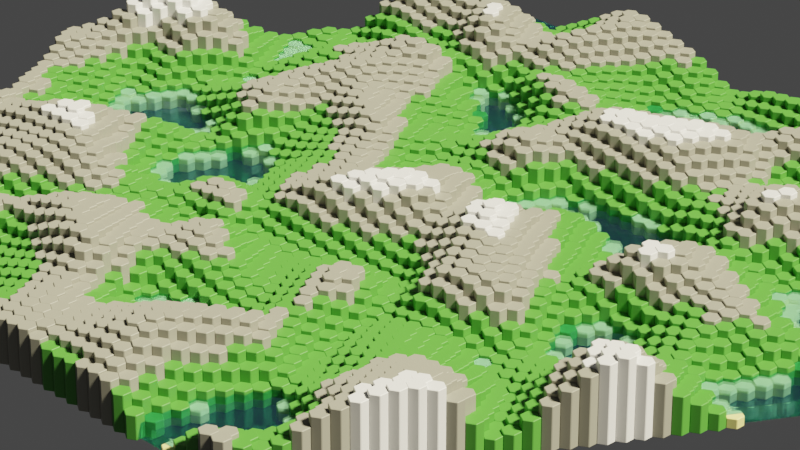 # Source: hexgon-world.blend  (saved by Blender 3.1.5; exported with 4.5.12 LTS)
import bpy
from mathutils import Matrix  # noqa: F401  (used for matrix-valued properties, if any)

bpy.ops.wm.read_factory_settings(use_empty=True)
scene = bpy.context.scene
scene.name = 'Scene'

# ---- collections
col_collection = bpy.data.collections.new('Collection'); scene.collection.children.link(col_collection)
col_hidden = bpy.data.collections.new('HIDDEN'); scene.collection.children.link(col_hidden)

# ---- materials (node trees are filled in below, after node groups)
mat_material = bpy.data.materials.new('Material')
mat_material.alpha_threshold = 0.0
mat_material.line_color = (0.0, 0.0, 0.0, 1.0)
mat_sand = bpy.data.materials.new('sand')
mat_gress = bpy.data.materials.new('gress')
mat_stone = bpy.data.materials.new('stone')
mat_snow = bpy.data.materials.new('snow')

# ---- node groups
ng_nodegroup = bpy.data.node_groups.new('NodeGroup', 'GeometryNodeTree')
_s = ng_nodegroup.interface.new_socket(name='Mesh', in_out='OUTPUT', socket_type='NodeSocketGeometry')
_s = ng_nodegroup.interface.new_socket(name='Level', in_out='OUTPUT', socket_type='NodeSocketInt')
_s.min_value = 1
_s = ng_nodegroup.interface.new_socket(name='X', in_out='OUTPUT', socket_type='NodeSocketInt')
_s.min_value = 1
_s = ng_nodegroup.interface.new_socket(name='Level', in_out='INPUT', socket_type='NodeSocketInt')
_s.default_value = 10
_s.min_value = 1
ng_nodegroup.is_modifier = True
_N = ng_nodegroup.nodes; _L = ng_nodegroup.links
n0 = _N.new('NodeGroupOutput'); n0.name = 'Group Output'; n0.location = (288, 109)
n1 = _N.new('ShaderNodeMath'); n1.name = 'Math.001'; n1.location = (-439, 138)
n1.operation = 'MULTIPLY_ADD'
n1.inputs[1].default_value = 2.0
n1.inputs[2].default_value = 1.0
n2 = _N.new('NodeGroupInput'); n2.name = 'Group Input'; n2.location = (-682, 122)
n3 = _N.new('ShaderNodeMath'); n3.name = 'Math'; n3.location = (-207, 183)
n3.operation = 'POWER'
n3.inputs[1].default_value = 2.0
n4 = _N.new('GeometryNodeMeshLine'); n4.name = 'Mesh Line'; n4.location = (35, 186)
_L.new(n4.outputs[0], n0.inputs[0])
_L.new(n3.outputs[0], n4.inputs[0])
_L.new(n2.outputs[0], n1.inputs[0])
_L.new(n1.outputs[0], n3.inputs[0])
_L.new(n1.outputs[0], n0.inputs[2])
_L.new(n2.outputs[0], n0.inputs[1])
n0.is_active_output = True
ng_nodegroup_003 = bpy.data.node_groups.new('NodeGroup.003', 'GeometryNodeTree')
_s = ng_nodegroup_003.interface.new_socket(name='Geometry', in_out='OUTPUT', socket_type='NodeSocketGeometry')
_s = ng_nodegroup_003.interface.new_socket(name='Geometry', in_out='INPUT', socket_type='NodeSocketGeometry')
_s = ng_nodegroup_003.interface.new_socket(name='Depth', in_out='INPUT', socket_type='NodeSocketFloat')
_s.subtype = 'DISTANCE'
_s.default_value = 2.0
_s.min_value = 0.0
ng_nodegroup_003.is_modifier = True
_N = ng_nodegroup_003.nodes; _L = ng_nodegroup_003.links
n0 = _N.new('GeometryNodeStoreNamedAttribute'); n0.name = 'Store Named Attribute'; n0.location = (57, 127)
n0.data_type = 'FLOAT_VECTOR'
n0.domain = 'CORNER'
n0.inputs[2].default_value = 'uv_map'
n1 = _N.new('GeometryNodeTransform'); n1.name = 'Transform.003'; n1.location = (365, 142)
n2 = _N.new('NodeGroupOutput'); n2.name = 'Group Output'; n2.location = (555, 0)
n3 = _N.new('ShaderNodeCombineXYZ'); n3.name = 'Combine XYZ.002'; n3.location = (182, 4)
n4 = _N.new('ShaderNodeMath'); n4.name = 'Math.012'; n4.location = (-45, -139)
n4.operation = 'DIVIDE'
n4.inputs[1].default_value = 2.0
n5 = _N.new('NodeGroupInput'); n5.name = 'Group Input'; n5.location = (-848, -8)
n6 = _N.new('GeometryNodeBoundBox'); n6.name = 'Bounding Box.001'; n6.location = (-663, 191)
n7 = _N.new('GeometryNodeMeshCylinder'); n7.name = 'Cylinder.001'; n7.location = (32, 127)
n7.inputs[0].default_value = 6
n8 = _N.new('ShaderNodeSeparateXYZ'); n8.name = 'Separate XYZ'; n8.location = (-468, 80)
n9 = _N.new('ShaderNodeSeparateXYZ'); n9.name = 'Separate XYZ.001'; n9.location = (-469, 217)
n9.hide = True
n10 = _N.new('ShaderNodeMath'); n10.name = 'Math'; n10.location = (-303, 224)
n10.hide = True
n10.operation = 'ABSOLUTE'
n11 = _N.new('ShaderNodeMath'); n11.name = 'Math.001'; n11.location = (-140, 189)
n11.hide = True
n11.operation = 'MAXIMUM'
_L.new(n5.outputs[0], n6.inputs[0])
_L.new(n1.outputs[0], n2.inputs[0])
_L.new(n6.outputs[2], n8.inputs[0])
_L.new(n0.outputs[0], n1.inputs[0])
_L.new(n4.outputs[0], n3.inputs[2])
_L.new(n3.outputs[0], n1.inputs[1])
_L.new(n5.outputs[1], n7.inputs[4])
_L.new(n5.outputs[1], n4.inputs[0])
_L.new(n6.outputs[1], n9.inputs[0])
_L.new(n9.outputs[0], n10.inputs[0])
_L.new(n10.outputs[0], n11.inputs[0])
_L.new(n8.outputs[0], n11.inputs[1])
_L.new(n8.outputs[0], n7.inputs[3])
_L.new(n7.outputs[0], n0.inputs[0])
_L.new(n7.outputs[4], n0.inputs[3])
n2.is_active_output = True
ng_nodegroup_002 = bpy.data.node_groups.new('NodeGroup.002', 'GeometryNodeTree')
_s = ng_nodegroup_002.interface.new_socket(name='Vector', in_out='OUTPUT', socket_type='NodeSocketVector')
_s = ng_nodegroup_002.interface.new_socket(name='Selection', in_out='OUTPUT', socket_type='NodeSocketBool')
_s = ng_nodegroup_002.interface.new_socket(name='Scale', in_out='INPUT', socket_type='NodeSocketFloat')
_s.default_value = 0.05
_s.min_value = -1000.0
_s.max_value = 1000.0
_s = ng_nodegroup_002.interface.new_socket(name='Detail', in_out='INPUT', socket_type='NodeSocketFloat')
_s.min_value = 0.0
_s.max_value = 15.0
_s = ng_nodegroup_002.interface.new_socket(name='Distortion', in_out='INPUT', socket_type='NodeSocketFloat')
_s.min_value = -1000.0
_s.max_value = 1000.0
_s = ng_nodegroup_002.interface.new_socket(name='From Min', in_out='INPUT', socket_type='NodeSocketFloat')
_s.min_value = -1e+04
_s.max_value = 1e+04
_s = ng_nodegroup_002.interface.new_socket(name='From Max', in_out='INPUT', socket_type='NodeSocketFloat')
_s.default_value = 1.0
_s.min_value = -1e+04
_s.max_value = 1e+04
_s = ng_nodegroup_002.interface.new_socket(name='To Min', in_out='INPUT', socket_type='NodeSocketFloat')
_s.min_value = -1e+04
_s.max_value = 1e+04
_s = ng_nodegroup_002.interface.new_socket(name='To Max', in_out='INPUT', socket_type='NodeSocketFloat')
_s.default_value = 6.0
_s.min_value = -1e+04
_s.max_value = 1e+04
_s = ng_nodegroup_002.interface.new_socket(name='Selection Threshold', in_out='INPUT', socket_type='NodeSocketFloat')
_s.min_value = -1e+04
_s.max_value = 1e+04
# nodes of 'NodeGroup.002' reference scene objects; filled in after objects exist
ng_nodegroup_001 = bpy.data.node_groups.new('NodeGroup.001', 'GeometryNodeTree')
_s = ng_nodegroup_001.interface.new_socket(name='Result', in_out='OUTPUT', socket_type='NodeSocketBool')
_s = ng_nodegroup_001.interface.new_socket(name='Threshold', in_out='INPUT', socket_type='NodeSocketFloat')
_s.default_value = -19.0
_s.min_value = -1e+04
_s.max_value = 1e+04
_N = ng_nodegroup_001.nodes; _L = ng_nodegroup_001.links
n0 = _N.new('ShaderNodeMath'); n0.name = 'Math.019'; n0.location = (220, 80)
n0.operation = 'COSINE'
n0.inputs[1].default_value = 6.283
n1 = _N.new('ShaderNodeMath'); n1.name = 'Math.018'; n1.location = (220, -60)
n1.operation = 'SINE'
n1.inputs[1].default_value = 6.283
n2 = _N.new('ShaderNodeMath'); n2.name = 'Math.015'; n2.location = (-180, 20)
n2.label = 'center of each section'
n3 = _N.new('ShaderNodeMath'); n3.name = 'Math.013'; n3.location = (-540, 20)
n3.operation = 'MULTIPLY'
n3.inputs[1].default_value = 6.0
n4 = _N.new('ShaderNodeMath'); n4.name = 'Math.014'; n4.location = (-380, 20)
n4.operation = 'FLOOR'
n4.inputs[1].default_value = 6.0
n5 = _N.new('ShaderNodeTexGradient'); n5.name = 'Gradient Texture'; n5.location = (-740, 20)
n5.gradient_type = 'RADIAL'
n6 = _N.new('FunctionNodeCompare'); n6.name = 'Compare'; n6.location = (800, 60)
n6.operation = 'LESS_THAN'
n6.inputs[6].default_value = (0.0, 0.0, 0.0, 0.0)
n6.inputs[7].default_value = (0.0, 0.0, 0.0, 0.0)
n7 = _N.new('ShaderNodeCombineXYZ'); n7.name = 'Combine XYZ.003'; n7.location = (400, 60)
n7.label = 'vector of section center'
n8 = _N.new('ShaderNodeVectorMath'); n8.name = 'Vector Math.005'; n8.location = (600, 60)
n8.operation = 'DOT_PRODUCT'
n9 = _N.new('GeometryNodeInputPosition'); n9.name = 'Position'; n9.location = (400, -100)
n10 = _N.new('NodeGroupInput'); n10.name = 'Group Input'; n10.location = (554, -220)
n11 = _N.new('ShaderNodeMath'); n11.name = 'Math.020'; n11.location = (20, 20)
n11.label = 'convert to radians'
n11.operation = 'MULTIPLY'
n11.inputs[1].default_value = 1.047
n12 = _N.new('NodeGroupOutput'); n12.name = 'Group Output'; n12.location = (1165, 54)
_L.new(n6.outputs[0], n12.inputs[0])
_L.new(n5.outputs[1], n3.inputs[0])
_L.new(n3.outputs[0], n4.inputs[0])
_L.new(n4.outputs[0], n2.inputs[0])
_L.new(n0.outputs[0], n7.inputs[0])
_L.new(n7.outputs[0], n8.inputs[0])
_L.new(n1.outputs[0], n7.inputs[1])
_L.new(n9.outputs[0], n8.inputs[1])
_L.new(n8.outputs[1], n6.inputs[0])
_L.new(n10.outputs[0], n6.inputs[1])
_L.new(n2.outputs[0], n11.inputs[0])
_L.new(n11.outputs[0], n0.inputs[0])
_L.new(n11.outputs[0], n1.inputs[0])
n12.is_active_output = True
ng_geometry_nodes = bpy.data.node_groups.new('Geometry Nodes', 'GeometryNodeTree')
_s = ng_geometry_nodes.interface.new_socket(name='Geometry', in_out='OUTPUT', socket_type='NodeSocketGeometry')
_s = ng_geometry_nodes.interface.new_socket(name='Geometry', in_out='INPUT', socket_type='NodeSocketGeometry')
_s = ng_geometry_nodes.interface.new_socket(name='Level', in_out='INPUT', socket_type='NodeSocketInt')
_s.default_value = 60
_s.min_value = 1
_s = ng_geometry_nodes.interface.new_socket(name='Threshold', in_out='INPUT', socket_type='NodeSocketFloat')
_s.default_value = -70.0
_s.min_value = -1e+04
_s.max_value = 1e+04
_s = ng_geometry_nodes.interface.new_socket(name='Sea Level', in_out='INPUT', socket_type='NodeSocketFloat')
_s.subtype = 'DISTANCE'
_s.default_value = 0.5
_s.min_value = 0.0
ng_geometry_nodes.is_modifier = True
# nodes of 'Geometry Nodes' reference scene objects; filled in after objects exist

# ---- material node trees
mat_material.use_nodes = True; mat_material.node_tree.nodes.clear()
_N = mat_material.node_tree.nodes; _L = mat_material.node_tree.links
n0 = _N.new('ShaderNodeOutputMaterial'); n0.name = 'Material Output'; n0.location = (300, 300)
n1 = _N.new('ShaderNodeBsdfGlass'); n1.name = 'Glass BSDF'; n1.location = (-400, 386)
n1.distribution = 'BECKMANN'
n1.inputs[0].default_value = (0.521, 0.855, 1.0, 1.0)
n1.inputs[2].default_value = 1.33
n2 = _N.new('ShaderNodeBsdfTransparent'); n2.name = 'Transparent BSDF'; n2.location = (-401, 186)
n2.inputs[0].default_value = (0.5187, 0.8578, 1.0, 1.0)
n3 = _N.new('ShaderNodeBsdfPrincipled'); n3.name = 'Principled BSDF'; n3.location = (-82, 143)
n3.distribution = 'GGX'
n3.subsurface_method = 'RANDOM_WALK_SKIN'
n3.inputs[0].default_value = (0.2914, 0.59, 1.0, 1.0)
n3.inputs[2].default_value = 0.02545
n3.inputs[3].default_value = 1.33
n3.inputs[4].default_value = 0.4
n3.inputs[11].default_value = 1.0
n3.inputs[18].default_value = 0.8
n3.inputs[27].default_value = (0.0, 0.0, 0.0, 1.0)
n3.inputs[28].default_value = 1.0
n4 = _N.new('ShaderNodeMixShader'); n4.name = 'Mix Shader'; n4.location = (-85, 324)
_L.new(n1.outputs[0], n4.inputs[1])
_L.new(n2.outputs[0], n4.inputs[2])
_L.new(n4.outputs[0], n0.inputs[0])
n0.is_active_output = True
mat_sand.use_nodes = True; mat_sand.node_tree.nodes.clear()
_N = mat_sand.node_tree.nodes; _L = mat_sand.node_tree.links
n0 = _N.new('ShaderNodeBsdfPrincipled'); n0.name = 'Principled BSDF'; n0.location = (10, 300)
n0.distribution = 'GGX'
n0.subsurface_method = 'RANDOM_WALK_SKIN'
n0.inputs[0].default_value = (0.8, 0.7366, 0.2803, 1.0)
n0.inputs[3].default_value = 1.45
n0.inputs[27].default_value = (0.0, 0.0, 0.0, 1.0)
n0.inputs[28].default_value = 1.0
n1 = _N.new('ShaderNodeOutputMaterial'); n1.name = 'Material Output'; n1.location = (300, 300)
_L.new(n0.outputs[0], n1.inputs[0])
n1.is_active_output = True
mat_gress.use_nodes = True; mat_gress.node_tree.nodes.clear()
_N = mat_gress.node_tree.nodes; _L = mat_gress.node_tree.links
n0 = _N.new('ShaderNodeBsdfPrincipled'); n0.name = 'Principled BSDF'; n0.location = (10, 300)
n0.distribution = 'GGX'
n0.subsurface_method = 'RANDOM_WALK_SKIN'
n0.inputs[0].default_value = (0.07592, 0.3111, 0.03965, 1.0)
n0.inputs[3].default_value = 1.45
n0.inputs[27].default_value = (0.0, 0.0, 0.0, 1.0)
n0.inputs[28].default_value = 1.0
n1 = _N.new('ShaderNodeOutputMaterial'); n1.name = 'Material Output'; n1.location = (300, 300)
_L.new(n0.outputs[0], n1.inputs[0])
n1.is_active_output = True
mat_stone.use_nodes = True; mat_stone.node_tree.nodes.clear()
_N = mat_stone.node_tree.nodes; _L = mat_stone.node_tree.links
n0 = _N.new('ShaderNodeBsdfPrincipled'); n0.name = 'Principled BSDF'; n0.location = (10, 300)
n0.distribution = 'GGX'
n0.subsurface_method = 'RANDOM_WALK_SKIN'
n0.inputs[0].default_value = (0.2989, 0.2922, 0.2378, 1.0)
n0.inputs[3].default_value = 1.45
n0.inputs[27].default_value = (0.0, 0.0, 0.0, 1.0)
n0.inputs[28].default_value = 1.0
n1 = _N.new('ShaderNodeOutputMaterial'); n1.name = 'Material Output'; n1.location = (300, 300)
_L.new(n0.outputs[0], n1.inputs[0])
n1.is_active_output = True
mat_snow.use_nodes = True; mat_snow.node_tree.nodes.clear()
_N = mat_snow.node_tree.nodes; _L = mat_snow.node_tree.links
n0 = _N.new('ShaderNodeBsdfPrincipled'); n0.name = 'Principled BSDF'; n0.location = (10, 300)
n0.distribution = 'GGX'
n0.subsurface_method = 'RANDOM_WALK_SKIN'
n0.inputs[3].default_value = 1.45
n0.inputs[27].default_value = (0.0, 0.0, 0.0, 1.0)
n0.inputs[28].default_value = 1.0
n1 = _N.new('ShaderNodeOutputMaterial'); n1.name = 'Material Output'; n1.location = (300, 300)
_L.new(n0.outputs[0], n1.inputs[0])
n1.is_active_output = True

# ---- world
world_world = bpy.data.worlds.new('World'); scene.world = world_world
world_world.use_nodes = True; world_world.node_tree.nodes.clear()
_N = world_world.node_tree.nodes; _L = world_world.node_tree.links
n0 = _N.new('ShaderNodeOutputWorld'); n0.name = 'World Output'; n0.location = (300, 300)
n1 = _N.new('ShaderNodeBackground'); n1.name = 'Background'; n1.location = (10, 300)
n1.inputs[0].default_value = (0.05088, 0.05088, 0.05088, 1.0)
_L.new(n1.outputs[0], n0.inputs[0])
n0.is_active_output = True
world_world.color = (0.05088, 0.05088, 0.05088)
world_world.use_sun_shadow = False
world_world.sun_shadow_jitter_overblur = 0.0

# ---- cameras
cam_camera = bpy.data.cameras.new('Camera')
cam_camera.lens = 135.0
cam_camera.ortho_scale = 7.314

# ---- lights
light_light = bpy.data.lights.new('Light', 'SUN')
light_light.color = (0.9758, 0.898, 0.6868)
light_light.transmission_factor = 0.0
light_light.angle = 0.1993
light_light.shadow_soft_size = 0.1
light_light.shadow_cascade_max_distance = 1000.0

# ---- meshes
me_cube = bpy.data.meshes.new('Cube')
me_cube.from_pydata([(1.0, 1.0, 1.0), (1.0, 1.0, -1.0), (1.0, -1.0, 1.0), (1.0, -1.0, -1.0), (-1.0, 1.0, 1.0), (-1.0, 1.0, -1.0), (-1.0, -1.0, 1.0), (-1.0, -1.0, -1.0)], [], [(0, 4, 6, 2), (3, 2, 6, 7), (7, 6, 4, 5), (5, 1, 3, 7), (1, 0, 2, 3), (5, 4, 0, 1)])
_uv = me_cube.uv_layers.new(name='UVMap')
_uv.uv.foreach_set('vector', [0.625, 0.5, 0.875, 0.5, 0.875, 0.75, 0.625, 0.75, 0.375, 0.75, 0.625, 0.75, 0.625, 1.0, 0.375, 1.0, 0.375, 0.0, 0.625, 0.0, 0.625, 0.25, 0.375, 0.25, 0.125, 0.5, 0.375, 0.5, 0.375, 0.75, 0.125, 0.75, 0.375, 0.5, 0.625, 0.5, 0.625, 0.75, 0.375, 0.75, 0.375, 0.25, 0.625, 0.25, 0.625, 0.5, 0.375, 0.5])
me_cube.materials.append(mat_material)
me_cube.use_remesh_preserve_volume = False
me_cube.use_remesh_preserve_attributes = False
me_cube.use_mirror_vertex_groups = False
me_cube.update()
me_cylinder = bpy.data.meshes.new('Cylinder')
me_cylinder.from_pydata([(0.0, 1.0, 0.0), (0.0, 1.0, 2.0), (0.866, 0.5, 0.0), (0.866, 0.5, 2.0), (0.866, -0.5, 0.0), (0.866, -0.5, 2.0), (-8.742e-08, -1.0, 0.0), (-8.742e-08, -1.0, 2.0), (-0.866, -0.5, 0.0), (-0.866, -0.5, 2.0), (-0.866, 0.5, 0.0), (-0.866, 0.5, 2.0)], [], [(0, 1, 3, 2), (2, 3, 5, 4), (4, 5, 7, 6), (6, 7, 9, 8), (3, 1, 11, 9, 7, 5), (8, 9, 11, 10), (10, 11, 1, 0), (0, 2, 4, 6, 8, 10)])
_uv = me_cylinder.uv_layers.new(name='UVMap')
_uv.uv.foreach_set('vector', [1.0, 0.5, 1.0, 1.0, 0.8333, 1.0, 0.8333, 0.5, 0.8333, 0.5, 0.8333, 1.0, 0.6667, 1.0, 0.6667, 0.5, 0.6667, 0.5, 0.6667, 1.0, 0.5, 1.0, 0.5, 0.5, 0.5, 0.5, 0.5, 1.0, 0.3333, 1.0, 0.3333, 0.5, 0.4578, 0.37, 0.25, 0.49, 0.04215, 0.37, 0.04215, 0.13, 0.25, 0.01, 0.4578, 0.13, 0.3333, 0.5, 0.3333, 1.0, 0.1667, 1.0, 0.1667, 0.5, 0.1667, 0.5, 0.1667, 1.0, -8.941e-08, 1.0, -8.941e-08, 0.5, 0.75, 0.49, 0.9578, 0.37, 0.9578, 0.13, 0.75, 0.01, 0.5422, 0.13, 0.5422, 0.37])
me_cylinder.materials.append(mat_sand)
me_cylinder.use_remesh_fix_poles = True
me_cylinder.use_remesh_preserve_attributes = False
me_cylinder.update()
me_cylinder_001 = bpy.data.meshes.new('Cylinder.001')
me_cylinder_001.from_pydata([(0.0, 1.0, 0.0), (0.0, 1.0, 2.0), (0.866, 0.5, 0.0), (0.866, 0.5, 2.0), (0.866, -0.5, 0.0), (0.866, -0.5, 2.0), (-8.742e-08, -1.0, 0.0), (-8.742e-08, -1.0, 2.0), (-0.866, -0.5, 0.0), (-0.866, -0.5, 2.0), (-0.866, 0.5, 0.0), (-0.866, 0.5, 2.0)], [], [(0, 1, 3, 2), (2, 3, 5, 4), (4, 5, 7, 6), (6, 7, 9, 8), (3, 1, 11, 9, 7, 5), (8, 9, 11, 10), (10, 11, 1, 0), (0, 2, 4, 6, 8, 10)])
_uv = me_cylinder_001.uv_layers.new(name='UVMap')
_uv.uv.foreach_set('vector', [1.0, 0.5, 1.0, 1.0, 0.8333, 1.0, 0.8333, 0.5, 0.8333, 0.5, 0.8333, 1.0, 0.6667, 1.0, 0.6667, 0.5, 0.6667, 0.5, 0.6667, 1.0, 0.5, 1.0, 0.5, 0.5, 0.5, 0.5, 0.5, 1.0, 0.3333, 1.0, 0.3333, 0.5, 0.4578, 0.37, 0.25, 0.49, 0.04215, 0.37, 0.04215, 0.13, 0.25, 0.01, 0.4578, 0.13, 0.3333, 0.5, 0.3333, 1.0, 0.1667, 1.0, 0.1667, 0.5, 0.1667, 0.5, 0.1667, 1.0, -8.941e-08, 1.0, -8.941e-08, 0.5, 0.75, 0.49, 0.9578, 0.37, 0.9578, 0.13, 0.75, 0.01, 0.5422, 0.13, 0.5422, 0.37])
me_cylinder_001.materials.append(mat_gress)
me_cylinder_001.use_remesh_fix_poles = True
me_cylinder_001.use_remesh_preserve_attributes = False
me_cylinder_001.update()
me_cylinder_002 = bpy.data.meshes.new('Cylinder.002')
me_cylinder_002.from_pydata([(0.0, 1.0, 0.0), (0.0, 1.0, 2.0), (0.866, 0.5, 0.0), (0.866, 0.5, 2.0), (0.866, -0.5, 0.0), (0.866, -0.5, 2.0), (-8.742e-08, -1.0, 0.0), (-8.742e-08, -1.0, 2.0), (-0.866, -0.5, 0.0), (-0.866, -0.5, 2.0), (-0.866, 0.5, 0.0), (-0.866, 0.5, 2.0)], [], [(0, 1, 3, 2), (2, 3, 5, 4), (4, 5, 7, 6), (6, 7, 9, 8), (3, 1, 11, 9, 7, 5), (8, 9, 11, 10), (10, 11, 1, 0), (0, 2, 4, 6, 8, 10)])
_uv = me_cylinder_002.uv_layers.new(name='UVMap')
_uv.uv.foreach_set('vector', [1.0, 0.5, 1.0, 1.0, 0.8333, 1.0, 0.8333, 0.5, 0.8333, 0.5, 0.8333, 1.0, 0.6667, 1.0, 0.6667, 0.5, 0.6667, 0.5, 0.6667, 1.0, 0.5, 1.0, 0.5, 0.5, 0.5, 0.5, 0.5, 1.0, 0.3333, 1.0, 0.3333, 0.5, 0.4578, 0.37, 0.25, 0.49, 0.04215, 0.37, 0.04215, 0.13, 0.25, 0.01, 0.4578, 0.13, 0.3333, 0.5, 0.3333, 1.0, 0.1667, 1.0, 0.1667, 0.5, 0.1667, 0.5, 0.1667, 1.0, -8.941e-08, 1.0, -8.941e-08, 0.5, 0.75, 0.49, 0.9578, 0.37, 0.9578, 0.13, 0.75, 0.01, 0.5422, 0.13, 0.5422, 0.37])
me_cylinder_002.materials.append(mat_stone)
me_cylinder_002.use_remesh_fix_poles = True
me_cylinder_002.use_remesh_preserve_attributes = False
me_cylinder_002.update()
me_cylinder_003 = bpy.data.meshes.new('Cylinder.003')
me_cylinder_003.from_pydata([(0.0, 1.0, 0.0), (0.0, 1.0, 2.0), (0.866, 0.5, 0.0), (0.866, 0.5, 2.0), (0.866, -0.5, 0.0), (0.866, -0.5, 2.0), (-8.742e-08, -1.0, 0.0), (-8.742e-08, -1.0, 2.0), (-0.866, -0.5, 0.0), (-0.866, -0.5, 2.0), (-0.866, 0.5, 0.0), (-0.866, 0.5, 2.0)], [], [(0, 1, 3, 2), (2, 3, 5, 4), (4, 5, 7, 6), (6, 7, 9, 8), (3, 1, 11, 9, 7, 5), (8, 9, 11, 10), (10, 11, 1, 0), (0, 2, 4, 6, 8, 10)])
_uv = me_cylinder_003.uv_layers.new(name='UVMap')
_uv.uv.foreach_set('vector', [1.0, 0.5, 1.0, 1.0, 0.8333, 1.0, 0.8333, 0.5, 0.8333, 0.5, 0.8333, 1.0, 0.6667, 1.0, 0.6667, 0.5, 0.6667, 0.5, 0.6667, 1.0, 0.5, 1.0, 0.5, 0.5, 0.5, 0.5, 0.5, 1.0, 0.3333, 1.0, 0.3333, 0.5, 0.4578, 0.37, 0.25, 0.49, 0.04215, 0.37, 0.04215, 0.13, 0.25, 0.01, 0.4578, 0.13, 0.3333, 0.5, 0.3333, 1.0, 0.1667, 1.0, 0.1667, 0.5, 0.1667, 0.5, 0.1667, 1.0, -8.941e-08, 1.0, -8.941e-08, 0.5, 0.75, 0.49, 0.9578, 0.37, 0.9578, 0.13, 0.75, 0.01, 0.5422, 0.13, 0.5422, 0.37])
me_cylinder_003.materials.append(mat_snow)
me_cylinder_003.use_remesh_fix_poles = True
me_cylinder_003.use_remesh_preserve_attributes = False
me_cylinder_003.update()

# ---- objects
ob_cube = bpy.data.objects.new('Cube', me_cube)
ob_light = bpy.data.objects.new('Light', light_light)
ob_camera = bpy.data.objects.new('Camera', cam_camera)
ob_world = bpy.data.objects.new('World', None)
ob_texture = bpy.data.objects.new('Texture', None)
ob_cylinder = bpy.data.objects.new('Cylinder', me_cylinder)
ob_cylinder_001 = bpy.data.objects.new('Cylinder.001', me_cylinder_001)
ob_cylinder_002 = bpy.data.objects.new('Cylinder.002', me_cylinder_002)
ob_cylinder_003 = bpy.data.objects.new('Cylinder.003', me_cylinder_003)
_N = ng_nodegroup_002.nodes; _L = ng_nodegroup_002.links
n0 = _N.new('GeometryNodeInputPosition'); n0.name = 'Position'; n0.location = (-593, -82)
n1 = _N.new('GeometryNodeObjectInfo'); n1.name = 'Object Info.001'; n1.location = (-593, -142)
n1.transform_space = 'RELATIVE'
n1.inputs[0].default_value = ob_texture
n2 = _N.new('ShaderNodeVectorMath'); n2.name = 'Vector Math.003'; n2.location = (-413, -42)
n2.operation = 'SUBTRACT'
n3 = _N.new('ShaderNodeVectorRotate'); n3.name = 'Vector Rotate'; n3.location = (-233, -42)
n3.rotation_type = 'EULER_XYZ'
n3.invert = True
n4 = _N.new('ShaderNodeVectorMath'); n4.name = 'Vector Math.004'; n4.location = (-53, -42)
n4.operation = 'DIVIDE'
n5 = _N.new('NodeGroupOutput'); n5.name = 'Group Output'; n5.location = (997, 50)
n6 = _N.new('ShaderNodeCombineXYZ'); n6.name = 'Combine XYZ.003'; n6.location = (600, -40)
n6.inputs[0].default_value = 1.0
n6.inputs[1].default_value = 1.0
n7 = _N.new('ShaderNodeTexNoise'); n7.name = 'Noise Texture'; n7.location = (127, -42)
n7.noise_dimensions = '2D'
n8 = _N.new('NodeGroupInput'); n8.name = 'Group Input'; n8.location = (-425, -458)
n9 = _N.new('FunctionNodeCompare'); n9.name = 'Compare'; n9.location = (600, -260)
n9.inputs[6].default_value = (0.0, 0.0, 0.0, 0.0)
n9.inputs[7].default_value = (0.0, 0.0, 0.0, 0.0)
n10 = _N.new('ShaderNodeMapRange'); n10.name = 'Map Range'; n10.location = (360, -40)
n10.inputs[10].default_value = (1.0, 1.0, 6.0)
n11 = _N.new('ShaderNodeVectorMath'); n11.name = 'Vector Math'; n11.location = (-493, -192)
n11.operation = 'ABSOLUTE'
_L.new(n6.outputs[0], n5.inputs[0])
_L.new(n0.outputs[0], n2.inputs[0])
_L.new(n2.outputs[0], n3.inputs[0])
_L.new(n1.outputs[1], n2.inputs[1])
_L.new(n3.outputs[0], n4.inputs[0])
_L.new(n1.outputs[2], n3.inputs[4])
_L.new(n4.outputs[0], n7.inputs[0])
_L.new(n11.outputs[0], n4.inputs[1])
_L.new(n7.outputs[0], n10.inputs[6])
_L.new(n8.outputs[0], n7.inputs[2])
_L.new(n7.outputs[0], n10.inputs[0])
_L.new(n10.outputs[0], n6.inputs[2])
_L.new(n8.outputs[6], n10.inputs[4])
_L.new(n8.outputs[3], n10.inputs[1])
_L.new(n8.outputs[4], n10.inputs[2])
_L.new(n8.outputs[5], n10.inputs[3])
_L.new(n8.outputs[1], n7.inputs[3])
_L.new(n8.outputs[2], n7.inputs[8])
_L.new(n10.outputs[0], n9.inputs[0])
_L.new(n9.outputs[0], n5.inputs[1])
_L.new(n8.outputs[7], n9.inputs[1])
_L.new(n1.outputs[3], n11.inputs[0])
n5.is_active_output = True
_N = ng_geometry_nodes.nodes; _L = ng_geometry_nodes.links
n0 = _N.new('GeometryNodeSetPosition'); n0.name = 'Set Position'; n0.location = (-639, 128)
n1 = _N.new('GeometryNodeSetPosition'); n1.name = 'Set Position.001'; n1.location = (132, 147)
n2 = _N.new('ShaderNodeVectorMath'); n2.name = 'Vector Math.001'; n2.location = (-275, 4)
n3 = _N.new('ShaderNodeVectorMath'); n3.name = 'Vector Math.002'; n3.location = (-81, 2)
n3.operation = 'SCALE'
n3.inputs[3].default_value = -0.5
n4 = _N.new('GeometryNodeBoundBox'); n4.name = 'Bounding Box'; n4.location = (-453, 7)
n5 = _N.new('ShaderNodeCombineXYZ'); n5.name = 'Combine XYZ.001'; n5.location = (-82, 466)
n6 = _N.new('ShaderNodeCombineXYZ'); n6.name = 'Combine XYZ'; n6.location = (-1277, 33)
n7 = _N.new('ShaderNodeVectorMath'); n7.name = 'Vector Math'; n7.location = (-1078, 3)
n7.operation = 'MULTIPLY'
n7.inputs[1].default_value = (1.732, 1.5, 1.0)
n8 = _N.new('GeometryNodeTransform'); n8.name = 'Transform'; n8.location = (376, 296)
n9 = _N.new('GeometryNodeObjectInfo'); n9.name = 'Object Info'; n9.location = (318, -48)
n9.transform_space = 'RELATIVE'
n9.inputs[0].default_value = ob_world
n10 = _N.new('GeometryNodeInstanceOnPoints'); n10.name = 'Instance on Points'; n10.location = (2096, 283)
n10.inputs[3].default_value = True
n11 = _N.new('GeometryNodeTransform'); n11.name = 'Transform.001'; n11.location = (634, 288)
n12 = _N.new('GeometryNodeDeleteGeometry'); n12.name = 'Delete Geometry'; n12.location = (1092, 329)
n13 = _N.new('ShaderNodeVectorMath'); n13.name = 'Vector Math.005'; n13.location = (1861, 24)
n13.operation = 'MULTIPLY'
n14 = _N.new('ShaderNodeSeparateXYZ'); n14.name = 'Separate XYZ'; n14.location = (1394, 178)
n15 = _N.new('GeometryNodeCollectionInfo'); n15.name = 'Collection Info'; n15.location = (1808, 196)
n15.hide = True
n15.inputs[0].default_value = col_hidden
n15.inputs[1].default_value = True
n15.inputs[2].default_value = True
n16 = _N.new('GeometryNodeSetMaterial'); n16.name = 'Set Material'; n16.location = (1818, 432)
n16.inputs[2].default_value = mat_material
n17 = _N.new('ShaderNodeMath'); n17.name = 'Math.010'; n17.location = (-640, 500)
n17.operation = 'MODULO'
n17.inputs[1].default_value = 2.0
n18 = _N.new('ShaderNodeMath'); n18.name = 'Math.009'; n18.location = (-460, 500)
n18.operation = 'MULTIPLY'
n18.inputs[1].default_value = 0.866
n19 = _N.new('ShaderNodeMath'); n19.name = 'Math.011'; n19.location = (-280, 500)
n19.operation = 'SUBTRACT'
n19.inputs[0].default_value = 0.433
n20 = _N.new('GeometryNodeInputIndex'); n20.name = 'Index'; n20.location = (-1880, 28)
n21 = _N.new('ShaderNodeMath'); n21.name = 'Math.001'; n21.location = (-1708, -76)
n21.hide = True
n21.operation = 'DIVIDE'
n22 = _N.new('ShaderNodeMath'); n22.name = 'Math.002'; n22.location = (-1644, -133)
n22.hide = True
n22.operation = 'FLOOR'
n23 = _N.new('ShaderNodeMath'); n23.name = 'Math.005'; n23.location = (-1472, 77)
n23.hide = True
n24 = _N.new('ShaderNodeMath'); n24.name = 'Math.003'; n24.location = (-1637, 74)
n24.hide = True
n24.operation = 'MODULO'
n24.inputs[1].default_value = 2.0
n25 = _N.new('ShaderNodeMath'); n25.name = 'Math.004'; n25.location = (-1615, 35)
n25.hide = True
n25.operation = 'MULTIPLY'
n26 = _N.new('ShaderNodeMath'); n26.name = 'Math'; n26.location = (-1686, 120)
n26.hide = True
n26.operation = 'MODULO'
n27 = _N.new('ShaderNodeMath'); n27.name = 'Math.008'; n27.location = (-640, 320)
n27.hide = True
n27.inputs[1].default_value = 1.0
n28 = _N.new('ShaderNodeMath'); n28.name = 'Math.006'; n28.location = (-460, 320)
n28.hide = True
n28.operation = 'MODULO'
n28.inputs[1].default_value = 2.0
n29 = _N.new('ShaderNodeMath'); n29.name = 'Math.007'; n29.location = (-280, 320)
n29.hide = True
n29.operation = 'MULTIPLY'
n29.inputs[1].default_value = 0.75
n30 = _N.new('GeometryNodeGroup'); n30.name = 'Group'; n30.location = (-2340, 395)
n30.node_tree = ng_nodegroup
n31 = _N.new('ShaderNodeMapRange'); n31.name = 'Map Range'; n31.location = (1577, 197)
n31.clamp = False
n31.inputs[1].default_value = 0.3
n31.inputs[2].default_value = 2.8
n31.inputs[3].default_value = 0.8
n31.inputs[4].default_value = 3.88
n32 = _N.new('GeometryNodeGroup'); n32.name = 'Group.003'; n32.location = (1448, 498)
n32.label = 'Sea Level'
n32.node_tree = ng_nodegroup_003
n33 = _N.new('NodeGroupInput'); n33.name = 'Group Input'; n33.location = (-2686, 224)
n34 = _N.new('GeometryNodeGroup'); n34.name = 'Group.002'; n34.location = (1126, -109)
n34.label = 'Height & Selection'
n34.width = 267
n34.node_tree = ng_nodegroup_002
n34.inputs[0].default_value = 0.06
n34.inputs[1].default_value = 0.3
n34.inputs[2].default_value = 0.3
n34.inputs[3].default_value = 0.2
n34.inputs[4].default_value = 1.0
n34.inputs[5].default_value = 2.608e-08
n34.inputs[6].default_value = 3.0
n34.inputs[7].default_value = 0.3
n35 = _N.new('GeometryNodeGroup'); n35.name = 'Group.001'; n35.location = (875, 163)
n35.label = 'Selection Mask'
n35.node_tree = ng_nodegroup_001
n36 = _N.new('NodeGroupOutput'); n36.name = 'Group Output'; n36.location = (2951, 337)
n37 = _N.new('GeometryNodeJoinGeometry'); n37.name = 'Join Geometry'; n37.location = (2536, 388)
n38 = _N.new('GeometryNodeRealizeInstances'); n38.name = 'Realize Instances'; n38.location = (2316, 298)
n39 = _N.new('ShaderNodeVectorMath'); n39.name = 'Vector Math.003'; n39.location = (418, -98)
n39.operation = 'ABSOLUTE'
_L.new(n30.outputs[0], n0.inputs[0])
_L.new(n6.outputs[0], n7.inputs[0])
_L.new(n20.outputs[0], n26.inputs[0])
_L.new(n30.outputs[2], n26.inputs[1])
_L.new(n26.outputs[0], n23.inputs[0])
_L.new(n20.outputs[0], n21.inputs[0])
_L.new(n30.outputs[2], n21.inputs[1])
_L.new(n21.outputs[0], n22.inputs[0])
_L.new(n22.outputs[0], n24.inputs[0])
_L.new(n24.outputs[0], n25.inputs[0])
_L.new(n25.outputs[0], n23.inputs[1])
_L.new(n0.outputs[0], n4.inputs[0])
_L.new(n4.outputs[1], n2.inputs[0])
_L.new(n4.outputs[2], n2.inputs[1])
_L.new(n2.outputs[0], n3.inputs[0])
_L.new(n3.outputs[0], n1.inputs[3])
_L.new(n0.outputs[0], n1.inputs[0])
_L.new(n1.outputs[0], n8.inputs[0])
_L.new(n28.outputs[0], n29.inputs[0])
_L.new(n5.outputs[0], n8.inputs[1])
_L.new(n27.outputs[0], n28.inputs[0])
_L.new(n17.outputs[0], n18.inputs[0])
_L.new(n8.outputs[0], n11.inputs[0])
_L.new(n12.outputs[0], n10.inputs[0])
_L.new(n22.outputs[0], n6.inputs[1])
_L.new(n35.outputs[0], n12.inputs[1])
_L.new(n7.outputs[0], n0.inputs[2])
_L.new(n11.outputs[0], n12.inputs[0])
_L.new(n39.outputs[0], n11.inputs[3])
_L.new(n13.outputs[0], n10.inputs[6])
_L.new(n39.outputs[0], n13.inputs[0])
_L.new(n34.outputs[0], n13.inputs[1])
_L.new(n10.outputs[0], n38.inputs[0])
_L.new(n34.outputs[1], n10.inputs[1])
_L.new(n32.outputs[0], n16.inputs[0])
_L.new(n12.outputs[0], n32.inputs[0])
_L.new(n15.outputs[0], n10.inputs[2])
_L.new(n14.outputs[2], n31.inputs[0])
_L.new(n34.outputs[0], n14.inputs[0])
_L.new(n31.outputs[0], n10.inputs[4])
_L.new(n16.outputs[0], n37.inputs[0])
_L.new(n23.outputs[0], n6.inputs[0])
_L.new(n19.outputs[0], n5.inputs[0])
_L.new(n30.outputs[1], n17.inputs[0])
_L.new(n18.outputs[0], n19.inputs[1])
_L.new(n33.outputs[1], n30.inputs[0])
_L.new(n33.outputs[2], n35.inputs[0])
_L.new(n33.outputs[3], n32.inputs[1])
_L.new(n37.outputs[0], n36.inputs[0])
_L.new(n38.outputs[0], n37.inputs[0])
_L.new(n9.outputs[3], n39.inputs[0])
n36.is_active_output = True

# ---- transforms, parenting, visibility, modifiers, constraints
ob_cube.location = (0.0, 0.0, 0.0)
ob_cube.lock_rotations_4d = False
ob_cube.empty_display_type = 'ARROWS'
ob_cube.lineart.crease_threshold = 0.0
_m = ob_cube.modifiers.new('GeometryNodes', 'NODES')
_m.node_group = ng_geometry_nodes
_gi = [s.identifier for s in ng_geometry_nodes.interface.items_tree if s.item_type == 'SOCKET' and s.in_out == 'INPUT']
_m[_gi[1]] = 31  # Level
_m[_gi[2]] = -40.0  # Threshold
_m[_gi[3]] = 1.4  # Sea Level
_m = ob_cube.modifiers.new('Bevel', 'BEVEL')
_m.width = 0.05
_m.width_pct = 0.05
ob_light.location = (4.076, 1.005, 27.78)
ob_light.rotation_euler = (0.6503, 0.05522, 1.866)
ob_light.lock_rotations_4d = False
ob_light.empty_display_type = 'ARROWS'
ob_light.color = (0.0, 0.0, 0.0, 0.0)
ob_light.lineart.crease_threshold = 0.0
ob_camera.location = (170.8, -161.0, 116.7)
ob_camera.rotation_euler = (1.109, -4.651e-08, 0.8149)
ob_camera.lock_rotations_4d = False
ob_camera.empty_display_type = 'ARROWS'
ob_camera.color = (0.0, 0.0, 0.0, 0.0)
ob_camera.display_type = 'WIRE'
ob_camera.lineart.crease_threshold = 0.0
ob_world.location = (69.27, 0.1187, 58.48)
ob_world.scale = (0.8534, 0.8534, 1.484)
ob_world.empty_display_type = 'CUBE'
ob_texture.location = (69.27, -5.123, 39.48)
ob_texture.rotation_euler = (-0.004979, -0.05535, 0.04535)
ob_texture.scale = (0.7187, 0.7187, 0.7187)
ob_texture.empty_display_type = 'SPHERE'
ob_cylinder.location = (62.06, 16.48, 20.05)
ob_cylinder.rotation_euler = (0.0, -0.0, 4.712)
ob_cylinder_001.location = (64.76, 16.48, 20.05)
ob_cylinder_001.rotation_euler = (0.0, -0.0, 4.712)
ob_cylinder_002.location = (67.45, 16.48, 20.05)
ob_cylinder_002.rotation_euler = (0.0, -0.0, 4.712)
ob_cylinder_003.location = (70.15, 16.48, 20.05)
ob_cylinder_003.rotation_euler = (0.0, -0.0, 4.712)

# ---- collection membership
col_collection.objects.link(ob_cube)
col_collection.objects.link(ob_light)
col_collection.objects.link(ob_camera)
col_collection.objects.link(ob_world)
col_collection.objects.link(ob_texture)
col_hidden.objects.link(ob_cylinder)
col_hidden.objects.link(ob_cylinder_001)
col_hidden.objects.link(ob_cylinder_002)
col_hidden.objects.link(ob_cylinder_003)
def _layer_coll(name, lc=None):
    lc = lc or bpy.context.view_layer.layer_collection
    for c in lc.children:
        if c.name == name: return c
        r = _layer_coll(name, c)
        if r: return r
_layer_coll('HIDDEN').exclude = True

# ---- scene / render settings (as saved in the file)
scene.camera = ob_camera
scene.frame_start = 1; scene.frame_end = 250; scene.frame_set(84)
scene.render.engine = 'CYCLES'
scene.cycles.sampling_pattern = 'TABULATED_SOBOL'
scene.cycles.use_light_tree = False
scene.view_settings.view_transform = 'Filmic'
bpy.context.view_layer.update()
